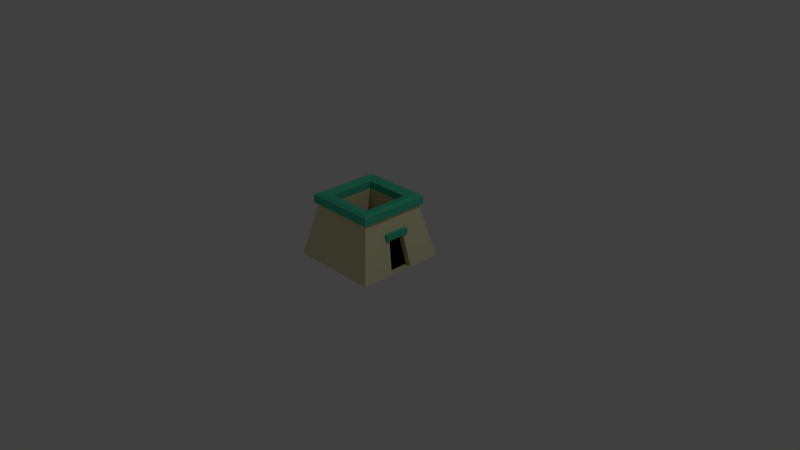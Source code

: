 # Source: surgeon.blend  (saved by Blender 2.79.0; exported with 4.5.12 LTS)
import bpy
from mathutils import Matrix  # noqa: F401  (used for matrix-valued properties, if any)

bpy.ops.wm.read_factory_settings(use_empty=True)
scene = bpy.context.scene
scene.name = 'Scene'

# ---- collections
col_collection_1 = bpy.data.collections.new('Collection 1'); scene.collection.children.link(col_collection_1)

# ---- materials (node trees are filled in below, after node groups)
mat_material = bpy.data.materials.new('Material')
mat_material.alpha_threshold = 0.0
mat_material.use_transparent_shadow = False
mat_material.diffuse_color = (0.8, 0.751, 0.4597, 1.0)
mat_material.roughness = 0.5
mat_material.line_color = (0.0, 0.0, 0.0, 1.0)
mat_material_001 = bpy.data.materials.new('Material.001')
mat_material_001.alpha_threshold = 0.0
mat_material_001.use_transparent_shadow = False
mat_material_001.diffuse_color = (0.0, 0.0, 0.0, 1.0)
mat_material_001.roughness = 0.5
mat_material_002 = bpy.data.materials.new('Material.002')
mat_material_002.alpha_threshold = 0.0
mat_material_002.use_transparent_shadow = False
mat_material_002.diffuse_color = (0.06636, 0.5815, 0.3464, 1.0)
mat_material_002.roughness = 0.5

# ---- material node trees

# ---- world
world_world = bpy.data.worlds.new('World'); scene.world = world_world
world_world.color = (0.05088, 0.05088, 0.05088)
world_world.use_sun_shadow = False
world_world.sun_shadow_jitter_overblur = 0.0
world_world.cycles.sampling_method = 'MANUAL'

# ---- cameras
cam_camera = bpy.data.cameras.new('Camera')
cam_camera.clip_end = 100.0
cam_camera.lens = 35.0
cam_camera.sensor_width = 32.0
cam_camera.sensor_height = 18.0
cam_camera.ortho_scale = 7.314
cam_camera.dof.focus_distance = 0.0
cam_camera.dof.aperture_fstop = 128.0

# ---- lights
light_lamp = bpy.data.lights.new('Lamp', 'POINT')
light_lamp.transmission_factor = 0.0
light_lamp.cutoff_distance = 30.0
light_lamp.energy = 100.0
light_lamp.shadow_buffer_clip_start = 1.001
light_lamp.shadow_soft_size = 0.1
light_lamp.shadow_maximum_resolution = 0.006
light_lamp.use_absolute_resolution = True

# ---- meshes
me_cube = bpy.data.meshes.new('Cube')
me_cube.from_pydata([(-0.6015, 0.6069, -0.001014), (0.6053, 0.6068, -0.001013), (0.6052, -0.6001, -0.001013), (-0.6017, -0.5999, -0.001014), (-0.4348, 0.4401, 0.7266), (0.4385, 0.44, 0.7266), (0.4384, -0.4333, 0.7266), (-0.4349, -0.4332, 0.7266), (-0.3098, 0.3151, 0.7266), (0.3135, 0.315, 0.7266), (-0.3099, -0.3082, 0.7266), (0.3134, -0.3083, 0.7266), (-0.3098, 0.3151, 0.3879), (0.3135, 0.315, 0.3879), (-0.3099, -0.3082, 0.3879), (0.3134, -0.3083, 0.3879), (0.6009, 0.1604, -0.002048), (0.6008, -0.1612, -0.002048), (0.5007, 0.1143, 0.4552), (0.5007, -0.1076, 0.4552), (0.6008, -0.1612, -0.002048), (0.5098, 0.1607, -0.002048), (0.5097, -0.1611, -0.002048), (0.4096, 0.1143, 0.4552), (0.4095, -0.1076, 0.4552), (-0.4348, 0.4401, 0.8522), (0.4385, 0.44, 0.8522), (-0.4349, -0.4332, 0.8522), (0.4384, -0.4333, 0.8522), (-0.3098, 0.3151, 0.8221), (0.3135, 0.315, 0.8221), (-0.3099, -0.3082, 0.8221), (0.3134, -0.3083, 0.8221), (-0.4808, 0.4862, 0.7215), (0.4846, 0.4861, 0.7215), (-0.4809, -0.4792, 0.7215), (0.4844, -0.4793, 0.7215), (0.4846, 0.4861, 0.8271), (-0.4808, 0.4862, 0.8271), (-0.4809, -0.4792, 0.8271), (0.4844, -0.4793, 0.8271), (-0.6016, 0.003495, -0.001014), (0.6052, 0.003356, -0.001013), (-0.4348, 0.003476, 0.7266), (0.4385, 0.003375, 0.7266), (-0.3098, 0.003461, 0.7266), (0.3135, 0.00339, 0.7266), (-0.3098, 0.003461, 0.3879), (0.3135, 0.00339, 0.3879), (0.5007, 0.003368, 0.4552), (0.5098, -0.007788, -0.002048), (0.4096, 0.003388, 0.4552), (-0.4348, 0.003476, 0.8522), (0.4385, 0.003375, 0.8522), (-0.3098, 0.003461, 0.8221), (0.3135, 0.00339, 0.8221), (-0.4809, 0.003481, 0.7215), (0.4845, 0.00337, 0.7215), (-0.4809, 0.003481, 0.8271), (0.4845, 0.00337, 0.8271), (-0.5398, 0.3129, 0.2684), (-0.4965, 0.3093, 0.4571), (-0.5398, 0.1961, 0.2684), (-0.4966, 0.1961, 0.4571), (-0.5392, -0.191, 0.2712), (-0.5392, -0.3096, 0.2712), (-0.4972, -0.301, 0.4544), (-0.4972, -0.1911, 0.4544), (-0.4929, 0.3129, 0.2684), (-0.4497, 0.3093, 0.4571), (-0.4929, 0.1961, 0.2684), (-0.4497, 0.1961, 0.4571), (-0.4923, -0.191, 0.2712), (-0.4924, -0.3096, 0.2712), (-0.4504, -0.301, 0.4544), (-0.4503, -0.1911, 0.4544), (-0.1792, 0.5414, 0.2847), (0.183, 0.5413, 0.2847), (-0.1505, 0.5056, 0.4409), (0.1543, 0.5055, 0.4409), (-0.1792, 0.4882, 0.2847), (0.183, 0.4882, 0.2847), (-0.1505, 0.4524, 0.4409), (0.1543, 0.4524, 0.4409), (0.4578, -0.1659, 0.432), (0.4578, -0.1659, 0.5135), (0.4578, 0.1659, 0.432), (0.4578, 0.1659, 0.5135), (0.5368, -0.1659, 0.432), (0.5368, -0.1659, 0.5135), (0.5368, 0.1659, 0.432), (0.5368, 0.1659, 0.5135), (-0.1832, 0.5361, 0.4383), (-0.1832, 0.5361, 0.5198), (0.1879, 0.5361, 0.4383), (0.1879, 0.5361, 0.5198), (-0.1832, 0.457, 0.4383), (-0.1832, 0.457, 0.5198), (0.1879, 0.457, 0.4383), (0.1879, 0.457, 0.5198)], [(20, 17)], [(41, 42, 2, 3), (7, 6, 36, 35), (5, 1, 77, 79), (6, 2, 17, 19), (2, 6, 7, 3), (43, 41, 64, 67), (10, 11, 15, 14), (45, 10, 14, 47, 12, 8), (11, 10, 31, 32), (53, 26, 30, 55, 32, 28), (46, 9, 13, 48, 15, 11), (46, 11, 32, 55, 30, 9), (9, 8, 12, 13), (19, 17, 22, 24), (1, 5, 18, 16), (2, 42, 1, 16, 17), (52, 27, 31, 54, 29, 25), (9, 11, 46), (44, 6, 19, 49, 18, 5), (17, 16, 21, 50, 22), (49, 19, 24, 51), (16, 18, 23, 21), (26, 25, 29, 30), (27, 28, 32, 31), (52, 25, 38, 58, 39, 27), (53, 28, 40, 59, 37, 26), (28, 27, 39, 40), (47, 14, 15, 48, 13, 12), (8, 9, 30, 29), (5, 4, 33, 34), (35, 36, 40, 39), (34, 33, 38, 37), (51, 24, 22, 50, 21, 23), (56, 35, 39, 58, 38, 33), (43, 7, 35, 56), (45, 8, 29, 54, 31, 10), (25, 26, 37, 38), (44, 5, 34, 57), (6, 44, 57, 36), (4, 43, 56, 33), (18, 49, 51, 23), (43, 4, 61, 63), (0, 1, 42, 41), (61, 60, 68, 69), (41, 43, 63, 62), (4, 0, 60, 61), (0, 41, 62, 60), (67, 64, 72, 75), (7, 43, 67, 66), (3, 7, 66, 65), (41, 3, 65, 64), (69, 68, 70, 71), (75, 72, 73, 74), (65, 66, 74, 73), (62, 63, 71, 70), (60, 62, 70, 68), (66, 67, 75, 74), (64, 65, 73, 72), (63, 61, 69, 71), (76, 78, 82, 80), (0, 4, 78, 76), (1, 0, 76, 77), (4, 5, 79, 78), (80, 82, 83, 81), (79, 77, 81, 83), (77, 76, 80, 81), (78, 79, 83, 82), (57, 34, 37, 59, 40, 36), (84, 85, 87, 86), (86, 87, 91, 90), (90, 91, 89, 88), (88, 89, 85, 84), (86, 90, 88, 84), (91, 87, 85, 89), (8, 45, 10), (47, 12, 14), (54, 29, 31), (30, 55, 32), (13, 48, 15), (92, 93, 95, 94), (94, 95, 99, 98), (98, 99, 97, 96), (96, 97, 93, 92), (94, 98, 96, 92), (99, 95, 93, 97)])
me_cube.polygons.foreach_set('material_index', [0, 0, 0, 0, 0, 0, 0, 0, 2, 2, 0, 2, 0, 0, 0, 0, 2, 0, 0, 0, 0, 0, 2, 2, 2, 2, 2, 1, 2, 0, 2, 2, 1, 2, 0, 2, 2, 0, 0, 0, 0, 0, 0, 0, 0, 0, 0, 0, 0, 0, 0, 1, 1, 0, 0, 0, 0, 0, 0, 0, 0, 0, 0, 1, 0, 0, 0, 2, 2, 2, 2, 2, 2, 2, 0, 0, 0, 0, 0, 2, 2, 2, 2, 2, 2])
me_cube.materials.append(mat_material)
me_cube.materials.append(mat_material_001)
me_cube.materials.append(mat_material_002)
me_cube.use_remesh_preserve_volume = False
me_cube.use_remesh_preserve_attributes = False
me_cube.use_mirror_vertex_groups = False
me_cube.update()

# ---- objects
ob_cube = bpy.data.objects.new('Cube', me_cube)
ob_lamp = bpy.data.objects.new('Lamp', light_lamp)
ob_camera = bpy.data.objects.new('Camera', cam_camera)

# ---- transforms, parenting, visibility, modifiers, constraints
ob_cube.location = (0.0, 0.0, 0.0)
ob_cube.lock_rotations_4d = False
ob_cube.empty_display_type = 'ARROWS'
ob_cube.lineart.crease_threshold = 0.0
ob_lamp.location = (4.076, 1.005, 5.904)
ob_lamp.rotation_euler = (0.6503, 0.05522, 1.866)
ob_lamp.lock_rotations_4d = False
ob_lamp.empty_display_type = 'ARROWS'
ob_lamp.color = (0.0, 0.0, 0.0, 0.0)
ob_lamp.lineart.crease_threshold = 0.0
ob_camera.location = (7.481, -6.508, 5.344)
ob_camera.rotation_euler = (1.109, 0.0, 0.8149)
ob_camera.lock_rotations_4d = False
ob_camera.empty_display_type = 'ARROWS'
ob_camera.color = (0.0, 0.0, 0.0, 0.0)
ob_camera.display_type = 'WIRE'
ob_camera.lineart.crease_threshold = 0.0

# ---- collection membership
col_collection_1.objects.link(ob_cube)
col_collection_1.objects.link(ob_lamp)
col_collection_1.objects.link(ob_camera)

# ---- scene / render settings (as saved in the file)
scene.camera = ob_camera
scene.frame_start = 1; scene.frame_end = 250; scene.frame_set(1)
scene.render.engine = 'BLENDER_EEVEE_NEXT'
scene.render.resolution_percentage = 50
scene.render.dither_intensity = 0.0
scene.cycles.use_denoising = False
scene.cycles.samples = 128
scene.cycles.sampling_pattern = 'TABULATED_SOBOL'
scene.cycles.light_sampling_threshold = 0.0
scene.cycles.use_adaptive_sampling = False
scene.cycles.use_light_tree = False
scene.cycles.blur_glossy = 0.0
scene.cycles.sample_clamp_indirect = 0.0
scene.view_settings.view_transform = 'Standard'
bpy.context.view_layer.update()
